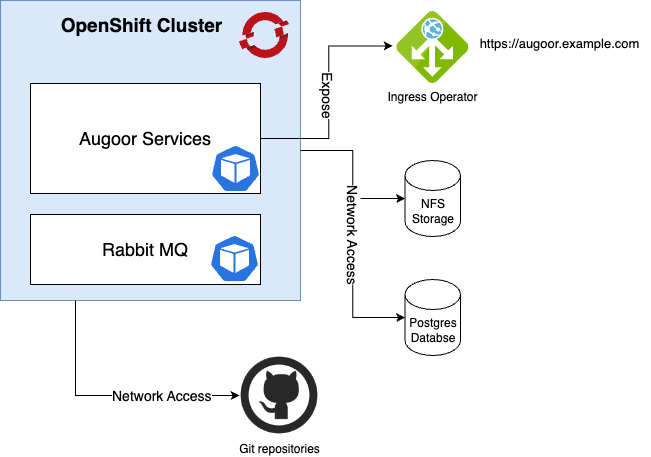

The diagram above was exported from draw.io. Its source (the exported page's mxGraphModel, read from the mxfile embedded in the PNG):
<mxGraphModel dx="1076" dy="529" grid="1" gridSize="10" guides="1" tooltips="1" connect="1" arrows="1" fold="1" page="1" pageScale="1" pageWidth="850" pageHeight="1100" math="0" shadow="0">
  <root>
    <mxCell id="0" />
    <mxCell id="1" parent="0" />
    <mxCell id="YVE8NnG8BncttBWP28cH-1" value="" style="whiteSpace=wrap;html=1;aspect=fixed;fillColor=#dae8fc;strokeColor=#6c8ebf;" parent="1" vertex="1">
      <mxGeometry width="300" height="300" as="geometry" />
    </mxCell>
    <mxCell id="YVE8NnG8BncttBWP28cH-6" value="&lt;font style=&quot;font-size: 18px;&quot;&gt;Rabbit MQ&lt;/font&gt;" style="rounded=0;whiteSpace=wrap;html=1;" parent="1" vertex="1">
      <mxGeometry x="30" y="214" width="230" height="70" as="geometry" />
    </mxCell>
    <mxCell id="YVE8NnG8BncttBWP28cH-10" value="" style="sketch=0;html=1;dashed=0;whitespace=wrap;fillColor=#2875E2;strokeColor=#ffffff;points=[[0.005,0.63,0],[0.1,0.2,0],[0.9,0.2,0],[0.5,0,0],[0.995,0.63,0],[0.72,0.99,0],[0.5,1,0],[0.28,0.99,0]];verticalLabelPosition=bottom;align=center;verticalAlign=top;shape=mxgraph.kubernetes.icon;prIcon=pod" parent="1" vertex="1">
      <mxGeometry x="209" y="234" width="50" height="48" as="geometry" />
    </mxCell>
    <mxCell id="YVE8NnG8BncttBWP28cH-3" value="&lt;font style=&quot;font-size: 18px;&quot;&gt;Augoor Services&lt;/font&gt;" style="rounded=0;whiteSpace=wrap;html=1;" parent="1" vertex="1">
      <mxGeometry x="30" y="83" width="230" height="110" as="geometry" />
    </mxCell>
    <mxCell id="YVE8NnG8BncttBWP28cH-4" value="" style="sketch=0;html=1;dashed=0;whitespace=wrap;fillColor=#2875E2;strokeColor=#ffffff;points=[[0.005,0.63,0],[0.1,0.2,0],[0.9,0.2,0],[0.5,0,0],[0.995,0.63,0],[0.72,0.99,0],[0.5,1,0],[0.28,0.99,0]];verticalLabelPosition=bottom;align=center;verticalAlign=top;shape=mxgraph.kubernetes.icon;prIcon=pod" parent="1" vertex="1">
      <mxGeometry x="210" y="144" width="50" height="48" as="geometry" />
    </mxCell>
    <mxCell id="YVE8NnG8BncttBWP28cH-12" value="&lt;font style=&quot;font-size: 19px;&quot;&gt;&lt;b&gt;OpenShift Cluster&lt;/b&gt;&lt;/font&gt;" style="text;html=1;strokeColor=none;fillColor=none;align=center;verticalAlign=middle;whiteSpace=wrap;rounded=0;" parent="1" vertex="1">
      <mxGeometry x="57" y="10" width="169" height="30" as="geometry" />
    </mxCell>
    <mxCell id="YVE8NnG8BncttBWP28cH-16" value="NFS&lt;br&gt;Storage" style="shape=cylinder3;whiteSpace=wrap;html=1;boundedLbl=1;backgroundOutline=1;size=15;" parent="1" vertex="1">
      <mxGeometry x="404.5" y="160" width="55.5" height="76" as="geometry" />
    </mxCell>
    <mxCell id="YVE8NnG8BncttBWP28cH-20" value="Postgres&lt;br&gt;Databse" style="shape=cylinder3;whiteSpace=wrap;html=1;boundedLbl=1;backgroundOutline=1;size=15;" parent="1" vertex="1">
      <mxGeometry x="404.5" y="279" width="55.5" height="76" as="geometry" />
    </mxCell>
    <mxCell id="YVE8NnG8BncttBWP28cH-30" value="" style="endArrow=classic;html=1;rounded=0;verticalAlign=middle;horizontal=1;edgeStyle=orthogonalEdgeStyle;exitX=1;exitY=0.5;exitDx=0;exitDy=0;entryX=0;entryY=0.5;entryDx=0;entryDy=0;entryPerimeter=0;" parent="1" source="YVE8NnG8BncttBWP28cH-1" target="YVE8NnG8BncttBWP28cH-20" edge="1">
      <mxGeometry relative="1" as="geometry">
        <mxPoint x="340" y="150" as="sourcePoint" />
        <mxPoint x="380" y="290" as="targetPoint" />
      </mxGeometry>
    </mxCell>
    <mxCell id="YVE8NnG8BncttBWP28cH-31" value="Network Access" style="edgeLabel;resizable=0;html=1;align=center;verticalAlign=middle;rotation=90;fontSize=14;" parent="YVE8NnG8BncttBWP28cH-30" connectable="0" vertex="1">
      <mxGeometry relative="1" as="geometry" />
    </mxCell>
    <mxCell id="YVE8NnG8BncttBWP28cH-32" value="" style="endArrow=classic;html=1;rounded=0;entryX=0;entryY=0.5;entryDx=0;entryDy=0;entryPerimeter=0;" parent="1" target="YVE8NnG8BncttBWP28cH-16" edge="1">
      <mxGeometry width="50" height="50" relative="1" as="geometry">
        <mxPoint x="360" y="198" as="sourcePoint" />
        <mxPoint x="310" y="190" as="targetPoint" />
      </mxGeometry>
    </mxCell>
    <mxCell id="YVE8NnG8BncttBWP28cH-33" value="" style="endArrow=classic;html=1;rounded=0;verticalAlign=middle;horizontal=1;edgeStyle=orthogonalEdgeStyle;entryX=-0.056;entryY=0.479;entryDx=0;entryDy=0;entryPerimeter=0;exitX=1;exitY=0.5;exitDx=0;exitDy=0;" parent="1" source="YVE8NnG8BncttBWP28cH-3" target="YVE8NnG8BncttBWP28cH-41" edge="1">
      <mxGeometry relative="1" as="geometry">
        <mxPoint x="340" y="110" as="sourcePoint" />
        <mxPoint x="400" y="46" as="targetPoint" />
      </mxGeometry>
    </mxCell>
    <mxCell id="YVE8NnG8BncttBWP28cH-34" value="Expose" style="edgeLabel;resizable=0;html=1;align=center;verticalAlign=middle;rotation=90;fontSize=14;" parent="YVE8NnG8BncttBWP28cH-33" connectable="0" vertex="1">
      <mxGeometry relative="1" as="geometry" />
    </mxCell>
    <mxCell id="YVE8NnG8BncttBWP28cH-35" value="&lt;font size=&quot;1&quot; style=&quot;&quot;&gt;&lt;span style=&quot;font-size: 13px;&quot;&gt;https://augoor.example.com&lt;/span&gt;&lt;/font&gt;" style="text;html=1;strokeColor=none;fillColor=none;align=center;verticalAlign=middle;whiteSpace=wrap;rounded=0;" parent="1" vertex="1">
      <mxGeometry x="469" y="28" width="181" height="30" as="geometry" />
    </mxCell>
    <mxCell id="YVE8NnG8BncttBWP28cH-36" value="Git repositories" style="shape=image;html=1;verticalAlign=top;verticalLabelPosition=bottom;labelBackgroundColor=#ffffff;imageAspect=0;aspect=fixed;image=https://cdn0.iconfinder.com/data/icons/social-network-9/50/29-128.png" parent="1" vertex="1">
      <mxGeometry x="239" y="355" width="80" height="80" as="geometry" />
    </mxCell>
    <mxCell id="YVE8NnG8BncttBWP28cH-38" value="" style="endArrow=classic;html=1;rounded=0;verticalAlign=middle;horizontal=1;edgeStyle=orthogonalEdgeStyle;exitX=0.25;exitY=1;exitDx=0;exitDy=0;entryX=0;entryY=0.5;entryDx=0;entryDy=0;" parent="1" source="YVE8NnG8BncttBWP28cH-1" target="YVE8NnG8BncttBWP28cH-36" edge="1">
      <mxGeometry relative="1" as="geometry">
        <mxPoint x="50" y="340" as="sourcePoint" />
        <mxPoint x="155" y="507" as="targetPoint" />
      </mxGeometry>
    </mxCell>
    <mxCell id="YVE8NnG8BncttBWP28cH-39" value="Network Access" style="edgeLabel;resizable=0;html=1;align=left;verticalAlign=middle;rotation=0;fontSize=14;" parent="YVE8NnG8BncttBWP28cH-38" connectable="0" vertex="1">
      <mxGeometry relative="1" as="geometry" />
    </mxCell>
    <mxCell id="YVE8NnG8BncttBWP28cH-41" value="Ingress Operator" style="image;sketch=0;aspect=fixed;html=1;points=[];align=center;fontSize=12;image=img/lib/mscae/Application_Gateway.svg;" parent="1" vertex="1">
      <mxGeometry x="396.25" y="11" width="72" height="72" as="geometry" />
    </mxCell>
    <mxCell id="EnR74bwus8gpc7xEpSKd-1" value="" style="image;sketch=0;aspect=fixed;html=1;points=[];align=center;fontSize=12;image=img/lib/mscae/OpenShift.svg;" vertex="1" parent="1">
      <mxGeometry x="239" y="12" width="50" height="46" as="geometry" />
    </mxCell>
  </root>
</mxGraphModel>